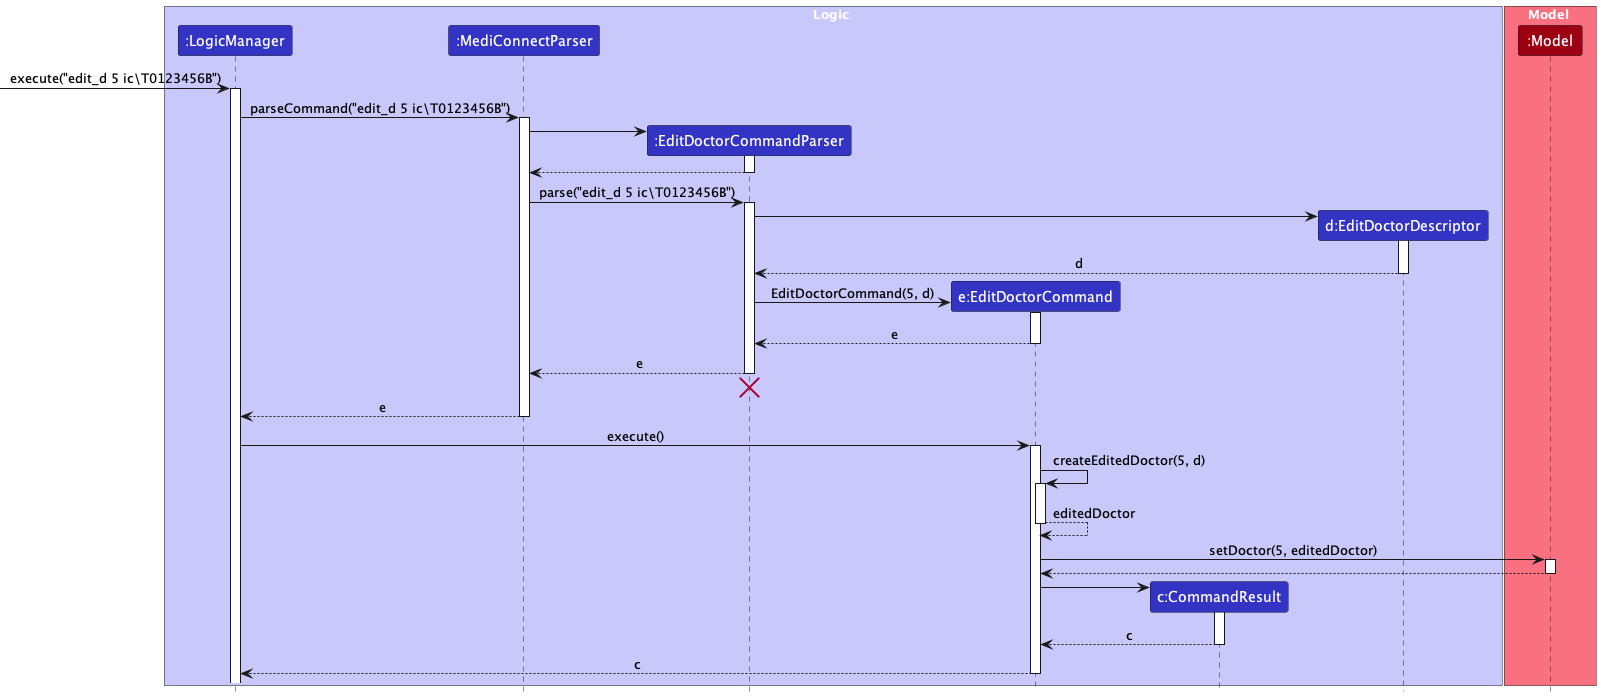

The diagram above was rendered by PlantUML. Its source (embedded in the PNG):
@startuml
!include ./style.puml
skinparam ArrowFontStyle plain

box Logic LOGIC_COLOR_T1
participant ":LogicManager" as LogicManager LOGIC_COLOR
participant ":MediConnectParser" as MediConnectParser LOGIC_COLOR
participant ":EditDoctorCommandParser" as EditDoctorCommandParser LOGIC_COLOR
participant "e:EditDoctorCommand" as EditDoctorCommand LOGIC_COLOR
participant "c:CommandResult" as CommandResult LOGIC_COLOR
participant "d:EditDoctorDescriptor" as EditDoctorDescriptor LOGIC_COLOR
end box

box Model MODEL_COLOR_T1
participant ":Model" as Model MODEL_COLOR
end box

[-> LogicManager : execute("edit_d 5 ic\T0123456B")
activate LogicManager

LogicManager -> MediConnectParser : parseCommand("edit_d 5 ic\T0123456B")
activate MediConnectParser

create EditDoctorCommandParser
MediConnectParser -> EditDoctorCommandParser
activate EditDoctorCommandParser

EditDoctorCommandParser --> MediConnectParser
deactivate EditDoctorCommandParser

MediConnectParser -> EditDoctorCommandParser : parse("edit_d 5 ic\T0123456B")
activate EditDoctorCommandParser

create EditDoctorDescriptor
EditDoctorCommandParser -> EditDoctorDescriptor
activate EditDoctorDescriptor

EditDoctorDescriptor --> EditDoctorCommandParser : d
deactivate EditDoctorDescriptor

create EditDoctorCommand
EditDoctorCommandParser -> EditDoctorCommand : EditDoctorCommand(5, d)
activate EditDoctorCommand

EditDoctorCommand --> EditDoctorCommandParser : e
deactivate EditDoctorCommand

EditDoctorCommandParser --> MediConnectParser : e
deactivate EditDoctorCommandParser

EditDoctorCommandParser -[hidden]-> MediConnectParser
destroy EditDoctorCommandParser

MediConnectParser --> LogicManager : e
deactivate MediConnectParser

LogicManager -> EditDoctorCommand : execute()
activate EditDoctorCommand

EditDoctorCommand -> EditDoctorCommand : createEditedDoctor(5, d)
activate EditDoctorCommand

EditDoctorCommand --> EditDoctorCommand : editedDoctor
deactivate EditDoctorCommand

EditDoctorCommand -> Model : setDoctor(5, editedDoctor)
activate Model

Model --> EditDoctorCommand
deactivate Model

create CommandResult
EditDoctorCommand -> CommandResult
activate CommandResult

CommandResult --> EditDoctorCommand : c
deactivate CommandResult

EditDoctorCommand --> LogicManager : c
deactivate EditDoctorCommand
@enduml